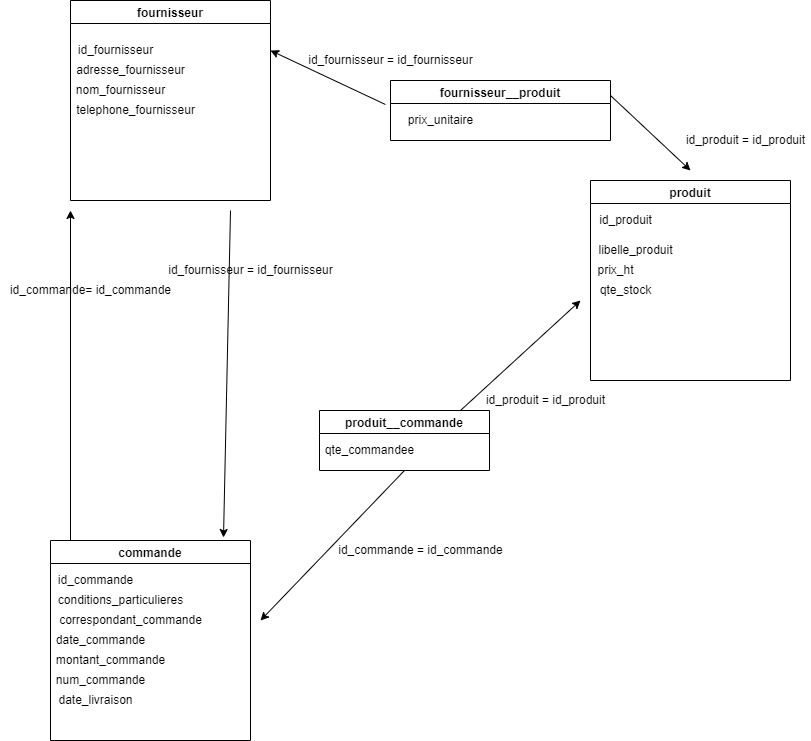

The diagram above was exported from draw.io. Its source (the exported page's mxGraphModel, read from the mxfile embedded in the PNG):
<mxGraphModel dx="1182" dy="732" grid="1" gridSize="10" guides="1" tooltips="1" connect="1" arrows="1" fold="1" page="1" pageScale="1" pageWidth="827" pageHeight="1169" math="0" shadow="0">
  <root>
    <mxCell id="0" />
    <mxCell id="1" parent="0" />
    <mxCell id="ehsU1I-859axVrBhFTU8-1" value="fournisseur" style="swimlane;" vertex="1" parent="1">
      <mxGeometry x="80" y="80" width="200" height="200" as="geometry" />
    </mxCell>
    <mxCell id="ehsU1I-859axVrBhFTU8-6" value="id_fournisseur" style="text;html=1;align=center;verticalAlign=middle;resizable=0;points=[];autosize=1;strokeColor=none;fillColor=none;" vertex="1" parent="ehsU1I-859axVrBhFTU8-1">
      <mxGeometry y="40" width="90" height="20" as="geometry" />
    </mxCell>
    <mxCell id="ehsU1I-859axVrBhFTU8-8" value="adresse_fournisseur" style="text;html=1;align=center;verticalAlign=middle;resizable=0;points=[];autosize=1;strokeColor=none;fillColor=none;" vertex="1" parent="ehsU1I-859axVrBhFTU8-1">
      <mxGeometry y="60" width="120" height="20" as="geometry" />
    </mxCell>
    <mxCell id="ehsU1I-859axVrBhFTU8-9" value="nom_fournisseur" style="text;html=1;align=center;verticalAlign=middle;resizable=0;points=[];autosize=1;strokeColor=none;fillColor=none;" vertex="1" parent="ehsU1I-859axVrBhFTU8-1">
      <mxGeometry y="80" width="100" height="20" as="geometry" />
    </mxCell>
    <mxCell id="ehsU1I-859axVrBhFTU8-10" value="telephone_fournisseur" style="text;html=1;align=center;verticalAlign=middle;resizable=0;points=[];autosize=1;strokeColor=none;fillColor=none;" vertex="1" parent="ehsU1I-859axVrBhFTU8-1">
      <mxGeometry y="100" width="130" height="20" as="geometry" />
    </mxCell>
    <mxCell id="ehsU1I-859axVrBhFTU8-2" value="produit" style="swimlane;" vertex="1" parent="1">
      <mxGeometry x="600" y="260" width="200" height="200" as="geometry" />
    </mxCell>
    <mxCell id="ehsU1I-859axVrBhFTU8-16" value="id_produit" style="text;html=1;align=center;verticalAlign=middle;resizable=0;points=[];autosize=1;strokeColor=none;fillColor=none;" vertex="1" parent="ehsU1I-859axVrBhFTU8-2">
      <mxGeometry y="30" width="70" height="20" as="geometry" />
    </mxCell>
    <mxCell id="ehsU1I-859axVrBhFTU8-17" value="libelle_produit" style="text;html=1;align=center;verticalAlign=middle;resizable=0;points=[];autosize=1;strokeColor=none;fillColor=none;" vertex="1" parent="ehsU1I-859axVrBhFTU8-2">
      <mxGeometry y="60" width="90" height="20" as="geometry" />
    </mxCell>
    <mxCell id="ehsU1I-859axVrBhFTU8-18" value="prix_ht" style="text;html=1;align=center;verticalAlign=middle;resizable=0;points=[];autosize=1;strokeColor=none;fillColor=none;" vertex="1" parent="ehsU1I-859axVrBhFTU8-2">
      <mxGeometry y="80" width="50" height="20" as="geometry" />
    </mxCell>
    <mxCell id="ehsU1I-859axVrBhFTU8-19" value="qte_stock" style="text;html=1;align=center;verticalAlign=middle;resizable=0;points=[];autosize=1;strokeColor=none;fillColor=none;" vertex="1" parent="ehsU1I-859axVrBhFTU8-2">
      <mxGeometry y="100" width="70" height="20" as="geometry" />
    </mxCell>
    <mxCell id="ehsU1I-859axVrBhFTU8-3" value="commande" style="swimlane;" vertex="1" parent="1">
      <mxGeometry x="60" y="620" width="200" height="200" as="geometry" />
    </mxCell>
    <mxCell id="ehsU1I-859axVrBhFTU8-20" value="id_commande" style="text;html=1;align=center;verticalAlign=middle;resizable=0;points=[];autosize=1;strokeColor=none;fillColor=none;" vertex="1" parent="ehsU1I-859axVrBhFTU8-3">
      <mxGeometry y="30" width="90" height="20" as="geometry" />
    </mxCell>
    <mxCell id="ehsU1I-859axVrBhFTU8-21" value="conditions_particulieres" style="text;html=1;align=center;verticalAlign=middle;resizable=0;points=[];autosize=1;strokeColor=none;fillColor=none;" vertex="1" parent="ehsU1I-859axVrBhFTU8-3">
      <mxGeometry y="50" width="140" height="20" as="geometry" />
    </mxCell>
    <mxCell id="ehsU1I-859axVrBhFTU8-22" value="correspondant_commande" style="text;html=1;align=center;verticalAlign=middle;resizable=0;points=[];autosize=1;strokeColor=none;fillColor=none;" vertex="1" parent="ehsU1I-859axVrBhFTU8-3">
      <mxGeometry y="70" width="160" height="20" as="geometry" />
    </mxCell>
    <mxCell id="ehsU1I-859axVrBhFTU8-23" value="date_commande" style="text;html=1;align=center;verticalAlign=middle;resizable=0;points=[];autosize=1;strokeColor=none;fillColor=none;" vertex="1" parent="ehsU1I-859axVrBhFTU8-3">
      <mxGeometry y="90" width="100" height="20" as="geometry" />
    </mxCell>
    <mxCell id="ehsU1I-859axVrBhFTU8-24" value="montant_commande" style="text;html=1;align=center;verticalAlign=middle;resizable=0;points=[];autosize=1;strokeColor=none;fillColor=none;" vertex="1" parent="ehsU1I-859axVrBhFTU8-3">
      <mxGeometry y="110" width="120" height="20" as="geometry" />
    </mxCell>
    <mxCell id="ehsU1I-859axVrBhFTU8-25" value="num_commande" style="text;html=1;align=center;verticalAlign=middle;resizable=0;points=[];autosize=1;strokeColor=none;fillColor=none;" vertex="1" parent="ehsU1I-859axVrBhFTU8-3">
      <mxGeometry y="130" width="100" height="20" as="geometry" />
    </mxCell>
    <mxCell id="ehsU1I-859axVrBhFTU8-26" value="date_livraison" style="text;html=1;align=center;verticalAlign=middle;resizable=0;points=[];autosize=1;strokeColor=none;fillColor=none;" vertex="1" parent="ehsU1I-859axVrBhFTU8-3">
      <mxGeometry y="150" width="90" height="20" as="geometry" />
    </mxCell>
    <mxCell id="ehsU1I-859axVrBhFTU8-11" value="fournisseur__produit" style="swimlane;" vertex="1" parent="1">
      <mxGeometry x="400" y="160" width="220" height="60" as="geometry" />
    </mxCell>
    <mxCell id="ehsU1I-859axVrBhFTU8-13" value="prix_unitaire" style="text;html=1;align=center;verticalAlign=middle;resizable=0;points=[];autosize=1;strokeColor=none;fillColor=none;" vertex="1" parent="ehsU1I-859axVrBhFTU8-11">
      <mxGeometry x="10" y="30" width="80" height="20" as="geometry" />
    </mxCell>
    <mxCell id="ehsU1I-859axVrBhFTU8-14" value="produit__commande" style="swimlane;" vertex="1" parent="1">
      <mxGeometry x="329" y="490" width="170" height="60" as="geometry" />
    </mxCell>
    <mxCell id="ehsU1I-859axVrBhFTU8-15" value="qte_commandee" style="text;html=1;align=center;verticalAlign=middle;resizable=0;points=[];autosize=1;strokeColor=none;fillColor=none;" vertex="1" parent="ehsU1I-859axVrBhFTU8-14">
      <mxGeometry y="30" width="100" height="20" as="geometry" />
    </mxCell>
    <mxCell id="ehsU1I-859axVrBhFTU8-27" value="" style="endArrow=classic;html=1;rounded=0;entryX=1;entryY=0.25;entryDx=0;entryDy=0;exitX=-0.023;exitY=0.4;exitDx=0;exitDy=0;exitPerimeter=0;" edge="1" parent="1" source="ehsU1I-859axVrBhFTU8-11" target="ehsU1I-859axVrBhFTU8-1">
      <mxGeometry width="50" height="50" relative="1" as="geometry">
        <mxPoint x="360" y="160" as="sourcePoint" />
        <mxPoint x="410" y="110" as="targetPoint" />
      </mxGeometry>
    </mxCell>
    <mxCell id="ehsU1I-859axVrBhFTU8-28" value="id_fournisseur = id_fournisseur" style="text;html=1;align=center;verticalAlign=middle;resizable=0;points=[];autosize=1;strokeColor=none;fillColor=none;" vertex="1" parent="1">
      <mxGeometry x="310" y="130" width="180" height="20" as="geometry" />
    </mxCell>
    <mxCell id="ehsU1I-859axVrBhFTU8-29" value="" style="endArrow=classic;html=1;rounded=0;exitX=1;exitY=0.25;exitDx=0;exitDy=0;" edge="1" parent="1" source="ehsU1I-859axVrBhFTU8-11">
      <mxGeometry width="50" height="50" relative="1" as="geometry">
        <mxPoint x="640" y="240" as="sourcePoint" />
        <mxPoint x="700" y="250" as="targetPoint" />
      </mxGeometry>
    </mxCell>
    <mxCell id="ehsU1I-859axVrBhFTU8-30" value="id_produit = id_produit" style="text;html=1;align=center;verticalAlign=middle;resizable=0;points=[];autosize=1;strokeColor=none;fillColor=none;" vertex="1" parent="1">
      <mxGeometry x="690" y="210" width="130" height="20" as="geometry" />
    </mxCell>
    <mxCell id="ehsU1I-859axVrBhFTU8-31" value="" style="endArrow=classic;html=1;rounded=0;" edge="1" parent="1">
      <mxGeometry width="50" height="50" relative="1" as="geometry">
        <mxPoint x="470" y="490" as="sourcePoint" />
        <mxPoint x="590" y="380" as="targetPoint" />
      </mxGeometry>
    </mxCell>
    <mxCell id="ehsU1I-859axVrBhFTU8-32" value="id_produit = id_produit" style="text;html=1;align=center;verticalAlign=middle;resizable=0;points=[];autosize=1;strokeColor=none;fillColor=none;" vertex="1" parent="1">
      <mxGeometry x="490" y="470" width="130" height="20" as="geometry" />
    </mxCell>
    <mxCell id="ehsU1I-859axVrBhFTU8-33" value="" style="endArrow=classic;html=1;rounded=0;exitX=0.5;exitY=1;exitDx=0;exitDy=0;" edge="1" parent="1" source="ehsU1I-859axVrBhFTU8-14">
      <mxGeometry width="50" height="50" relative="1" as="geometry">
        <mxPoint x="270" y="620" as="sourcePoint" />
        <mxPoint x="270" y="700" as="targetPoint" />
      </mxGeometry>
    </mxCell>
    <mxCell id="ehsU1I-859axVrBhFTU8-34" value="id_commande = id_commande" style="text;html=1;align=center;verticalAlign=middle;resizable=0;points=[];autosize=1;strokeColor=none;fillColor=none;" vertex="1" parent="1">
      <mxGeometry x="340" y="620" width="180" height="20" as="geometry" />
    </mxCell>
    <mxCell id="ehsU1I-859axVrBhFTU8-35" value="" style="endArrow=classic;html=1;rounded=0;" edge="1" parent="1">
      <mxGeometry width="50" height="50" relative="1" as="geometry">
        <mxPoint x="80" y="620" as="sourcePoint" />
        <mxPoint x="80" y="290" as="targetPoint" />
      </mxGeometry>
    </mxCell>
    <mxCell id="ehsU1I-859axVrBhFTU8-36" value="" style="endArrow=classic;html=1;rounded=0;entryX=0.865;entryY=-0.015;entryDx=0;entryDy=0;entryPerimeter=0;" edge="1" parent="1" target="ehsU1I-859axVrBhFTU8-3">
      <mxGeometry width="50" height="50" relative="1" as="geometry">
        <mxPoint x="240" y="290" as="sourcePoint" />
        <mxPoint x="280" y="280" as="targetPoint" />
      </mxGeometry>
    </mxCell>
    <mxCell id="ehsU1I-859axVrBhFTU8-37" value="id_commande= id_commande" style="text;html=1;align=center;verticalAlign=middle;resizable=0;points=[];autosize=1;strokeColor=none;fillColor=none;" vertex="1" parent="1">
      <mxGeometry x="10" y="360" width="180" height="20" as="geometry" />
    </mxCell>
    <mxCell id="ehsU1I-859axVrBhFTU8-38" value="id_fournisseur = id_fournisseur" style="text;html=1;align=center;verticalAlign=middle;resizable=0;points=[];autosize=1;strokeColor=none;fillColor=none;" vertex="1" parent="1">
      <mxGeometry x="170" y="340" width="180" height="20" as="geometry" />
    </mxCell>
  </root>
</mxGraphModel>